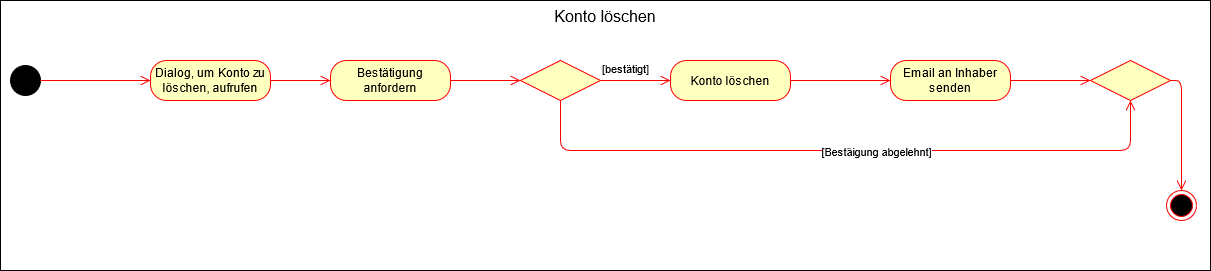

The diagram above was exported from draw.io. Its source (the exported page's mxGraphModel, read from the mxfile embedded in the PNG):
<mxGraphModel dx="1422" dy="780" grid="1" gridSize="10" guides="1" tooltips="1" connect="1" arrows="1" fold="1" page="1" pageScale="1" pageWidth="827" pageHeight="1169" math="0" shadow="0">
  <root>
    <mxCell id="0" />
    <mxCell id="1" parent="0" />
    <mxCell id="1D303IyGcMQpL7722alO-1" value="Konto löschen" style="rounded=0;whiteSpace=wrap;html=1;verticalAlign=top;fontSize=16;" parent="1" vertex="1">
      <mxGeometry x="60" y="40" width="1210" height="270" as="geometry" />
    </mxCell>
    <mxCell id="1D303IyGcMQpL7722alO-2" value="" style="ellipse;whiteSpace=wrap;html=1;aspect=fixed;fillColor=#000000;" parent="1" vertex="1">
      <mxGeometry x="70" y="105" width="30" height="30" as="geometry" />
    </mxCell>
    <mxCell id="1D303IyGcMQpL7722alO-3" value="Bestätigung anfordern" style="rounded=1;whiteSpace=wrap;html=1;arcSize=40;fontColor=#000000;fillColor=#ffffc0;strokeColor=#ff0000;" parent="1" vertex="1">
      <mxGeometry x="390" y="100" width="120" height="40" as="geometry" />
    </mxCell>
    <mxCell id="1D303IyGcMQpL7722alO-4" value="" style="edgeStyle=orthogonalEdgeStyle;html=1;verticalAlign=bottom;endArrow=open;endSize=8;strokeColor=#ff0000;exitX=1;exitY=0.5;exitDx=0;exitDy=0;entryX=0;entryY=0.5;entryDx=0;entryDy=0;" parent="1" source="1D303IyGcMQpL7722alO-2" target="1D303IyGcMQpL7722alO-21" edge="1">
      <mxGeometry relative="1" as="geometry">
        <mxPoint x="70" y="120" as="targetPoint" />
        <mxPoint x="70" y="210" as="sourcePoint" />
      </mxGeometry>
    </mxCell>
    <mxCell id="1D303IyGcMQpL7722alO-5" value="" style="ellipse;html=1;shape=endState;fillColor=#000000;strokeColor=#ff0000;" parent="1" vertex="1">
      <mxGeometry x="1226" y="230" width="30" height="30" as="geometry" />
    </mxCell>
    <mxCell id="1D303IyGcMQpL7722alO-7" value="" style="edgeStyle=orthogonalEdgeStyle;html=1;verticalAlign=bottom;endArrow=open;endSize=8;strokeColor=#ff0000;exitX=1;exitY=0.5;exitDx=0;exitDy=0;entryX=0;entryY=0.5;entryDx=0;entryDy=0;" parent="1" source="1D303IyGcMQpL7722alO-3" target="1D303IyGcMQpL7722alO-9" edge="1">
      <mxGeometry relative="1" as="geometry">
        <mxPoint x="560" y="120" as="targetPoint" />
        <mxPoint x="50" y="250" as="sourcePoint" />
      </mxGeometry>
    </mxCell>
    <mxCell id="1D303IyGcMQpL7722alO-8" value="Konto löschen" style="rounded=1;whiteSpace=wrap;html=1;arcSize=40;fontColor=#000000;fillColor=#ffffc0;strokeColor=#ff0000;" parent="1" vertex="1">
      <mxGeometry x="730" y="100" width="120" height="40" as="geometry" />
    </mxCell>
    <mxCell id="1D303IyGcMQpL7722alO-9" value="" style="rhombus;whiteSpace=wrap;html=1;fillColor=#ffffc0;strokeColor=#ff0000;fontSize=16;" parent="1" vertex="1">
      <mxGeometry x="580" y="100" width="80" height="40" as="geometry" />
    </mxCell>
    <mxCell id="1D303IyGcMQpL7722alO-10" value="[bestätigt]" style="edgeStyle=orthogonalEdgeStyle;html=1;align=left;verticalAlign=top;endArrow=open;endSize=8;strokeColor=#ff0000;fontSize=11;entryX=0;entryY=0.5;entryDx=0;entryDy=0;" parent="1" source="1D303IyGcMQpL7722alO-9" target="1D303IyGcMQpL7722alO-8" edge="1">
      <mxGeometry x="-1" y="25" relative="1" as="geometry">
        <mxPoint x="900" y="120" as="targetPoint" />
        <mxPoint as="offset" />
      </mxGeometry>
    </mxCell>
    <mxCell id="1D303IyGcMQpL7722alO-14" value="" style="edgeStyle=orthogonalEdgeStyle;html=1;verticalAlign=bottom;endArrow=open;endSize=8;strokeColor=#ff0000;entryX=0.5;entryY=1;entryDx=0;entryDy=0;exitX=0.5;exitY=1;exitDx=0;exitDy=0;" parent="1" source="1D303IyGcMQpL7722alO-9" target="1D303IyGcMQpL7722alO-24" edge="1">
      <mxGeometry relative="1" as="geometry">
        <mxPoint x="620" y="220" as="targetPoint" />
        <mxPoint x="100" y="130" as="sourcePoint" />
        <Array as="points">
          <mxPoint x="620" y="190" />
          <mxPoint x="1190" y="190" />
        </Array>
      </mxGeometry>
    </mxCell>
    <mxCell id="1D303IyGcMQpL7722alO-32" value="[Bestäigung abgelehnt]" style="edgeLabel;html=1;align=center;verticalAlign=middle;resizable=0;points=[];" parent="1D303IyGcMQpL7722alO-14" vertex="1" connectable="0">
      <mxGeometry x="0.0898" y="1" relative="1" as="geometry">
        <mxPoint y="1" as="offset" />
      </mxGeometry>
    </mxCell>
    <mxCell id="1D303IyGcMQpL7722alO-21" value="Dialog, um Konto zu löschen, aufrufen" style="rounded=1;whiteSpace=wrap;html=1;arcSize=40;fontColor=#000000;fillColor=#ffffc0;strokeColor=#ff0000;" parent="1" vertex="1">
      <mxGeometry x="210" y="100" width="120" height="40" as="geometry" />
    </mxCell>
    <mxCell id="1D303IyGcMQpL7722alO-23" value="" style="edgeStyle=orthogonalEdgeStyle;html=1;verticalAlign=bottom;endArrow=open;endSize=8;strokeColor=#ff0000;exitX=1;exitY=0.5;exitDx=0;exitDy=0;entryX=0;entryY=0.5;entryDx=0;entryDy=0;" parent="1" source="1D303IyGcMQpL7722alO-21" target="1D303IyGcMQpL7722alO-3" edge="1">
      <mxGeometry relative="1" as="geometry">
        <mxPoint x="220" y="130" as="targetPoint" />
        <mxPoint x="160" y="130" as="sourcePoint" />
      </mxGeometry>
    </mxCell>
    <mxCell id="1D303IyGcMQpL7722alO-24" value="" style="rhombus;whiteSpace=wrap;html=1;fillColor=#ffffc0;strokeColor=#ff0000;fontSize=16;" parent="1" vertex="1">
      <mxGeometry x="1150" y="100" width="80" height="40" as="geometry" />
    </mxCell>
    <mxCell id="1D303IyGcMQpL7722alO-26" value="" style="edgeStyle=orthogonalEdgeStyle;html=1;verticalAlign=bottom;endArrow=open;endSize=8;strokeColor=#ff0000;exitX=1;exitY=0.5;exitDx=0;exitDy=0;entryX=0.5;entryY=0;entryDx=0;entryDy=0;" parent="1" source="1D303IyGcMQpL7722alO-24" target="1D303IyGcMQpL7722alO-5" edge="1">
      <mxGeometry relative="1" as="geometry">
        <mxPoint x="1275" y="120" as="targetPoint" />
        <mxPoint x="1040" y="130" as="sourcePoint" />
      </mxGeometry>
    </mxCell>
    <mxCell id="1D303IyGcMQpL7722alO-33" value="Email an Inhaber senden" style="rounded=1;whiteSpace=wrap;html=1;arcSize=40;fontColor=#000000;fillColor=#ffffc0;strokeColor=#ff0000;" parent="1" vertex="1">
      <mxGeometry x="950" y="100" width="120" height="40" as="geometry" />
    </mxCell>
    <mxCell id="1D303IyGcMQpL7722alO-35" value="" style="edgeStyle=orthogonalEdgeStyle;html=1;verticalAlign=bottom;endArrow=open;endSize=8;strokeColor=#ff0000;entryX=0;entryY=0.5;entryDx=0;entryDy=0;" parent="1" target="1D303IyGcMQpL7722alO-33" edge="1">
      <mxGeometry relative="1" as="geometry">
        <mxPoint x="590" y="130" as="targetPoint" />
        <mxPoint x="850" y="120" as="sourcePoint" />
      </mxGeometry>
    </mxCell>
    <mxCell id="1D303IyGcMQpL7722alO-36" value="" style="edgeStyle=orthogonalEdgeStyle;html=1;verticalAlign=bottom;endArrow=open;endSize=8;strokeColor=#ff0000;entryX=0;entryY=0.5;entryDx=0;entryDy=0;" parent="1" target="1D303IyGcMQpL7722alO-24" edge="1">
      <mxGeometry relative="1" as="geometry">
        <mxPoint x="960" y="130" as="targetPoint" />
        <mxPoint x="1070" y="120" as="sourcePoint" />
      </mxGeometry>
    </mxCell>
  </root>
</mxGraphModel>